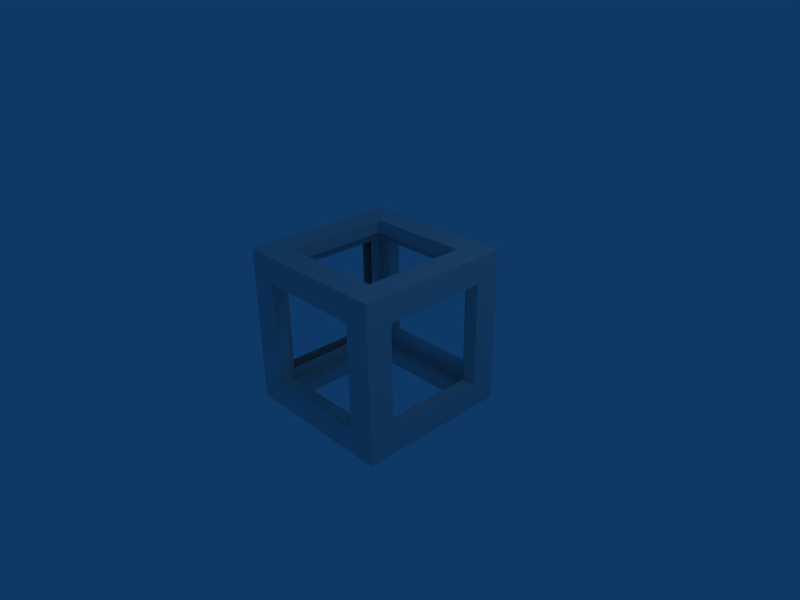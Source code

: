 # Source: cube.blend  (saved by Blender 2.49.2; exported with 4.5.12 LTS)
import bpy
from mathutils import Matrix  # noqa: F401  (used for matrix-valued properties, if any)

bpy.ops.wm.read_factory_settings(use_empty=True)
scene = bpy.context.scene
scene.name = 'Scene'

# ---- collections
col_collection_1 = bpy.data.collections.new('Collection 1'); scene.collection.children.link(col_collection_1)

# ---- materials (node trees are filled in below, after node groups)
mat_material = bpy.data.materials.new('Material')
mat_material.alpha_threshold = 0.0
mat_material.roughness = 0.5
mat_material.line_color = (0.0, 0.0, 0.0, 1.0)

# ---- material node trees

# ---- world
world_world = bpy.data.worlds.new('World'); scene.world = world_world
world_world.color = (0.05656, 0.2208, 0.4)
world_world.use_sun_shadow = False
world_world.sun_shadow_jitter_overblur = 0.0
world_world.cycles.sampling_method = 'MANUAL'
world_world.cycles.sample_map_resolution = 256

# ---- cameras
cam_camera = bpy.data.cameras.new('Camera')
cam_camera.passepartout_alpha = 0.2
cam_camera.clip_end = 100.0
cam_camera.lens = 35.0
cam_camera.ortho_scale = 7.314
cam_camera.show_passepartout = False
cam_camera.show_safe_areas = True
cam_camera.dof.focus_distance = 0.0
cam_camera.dof.aperture_fstop = 128.0

# ---- lights
light_spot = bpy.data.lights.new('Spot', 'POINT')
light_spot.transmission_factor = 0.0
light_spot.cutoff_distance = 30.0
light_spot.energy = 100.0
light_spot.shadow_buffer_clip_start = 1.001
light_spot.shadow_soft_size = 1.0
light_spot.shadow_maximum_resolution = 0.006
light_spot.use_absolute_resolution = True
light_spot.cycles.use_multiple_importance_sampling = False

# ---- meshes
me_cube = bpy.data.meshes.new('Cube')
me_cube.from_pydata([(1.0, 1.0, -1.0), (1.0, -1.0, -1.0), (-1.0, -1.0, -1.0), (-1.0, 1.0, -1.0), (1.0, 1.0, 1.0), (1.0, -1.0, 1.0), (-1.0, -1.0, 1.0), (-1.0, 1.0, 1.0), (0.8333, 0.8333, -0.8333), (0.8333, -0.8333, -0.8333), (-0.8333, -0.8333, -0.8333), (-0.8333, 0.8333, -0.8333), (0.8333, 0.8333, 0.8333), (0.8333, -0.8333, 0.8333), (-0.8333, -0.8333, 0.8333), (-0.8333, 0.8333, 0.8333), (-0.6631, 1.0, -1.0), (-0.6631, -1.0, -1.0), (-0.6631, 1.0, 1.0), (-0.6631, -1.0, 1.0), (-0.6631, -0.8333, -0.8333), (-0.6631, 0.8333, -0.8333), (-0.6631, -0.8333, 0.8333), (-0.6631, 0.8333, 0.8333), (0.6685, 1.0, -1.0), (0.6685, -1.0, -1.0), (0.6685, 1.0, 1.0), (0.6685, -1.0, 1.0), (0.6685, -0.8333, -0.8333), (0.6685, 0.8333, -0.8333), (0.6685, -0.8333, 0.8333), (0.6685, 0.8333, 0.8333), (1.0, -0.6667, -1.0), (-1.0, -0.6667, -1.0), (1.0, -0.6667, 1.0), (-1.0, -0.6667, 1.0), (0.8333, -0.6667, -0.8333), (-0.8333, -0.6667, -0.8333), (0.8333, -0.6667, 0.8333), (-0.8333, -0.6667, 0.8333), (-0.6631, -0.6667, -1.0), (-0.6631, -0.6667, 1.0), (-0.6631, -0.6667, -0.8333), (-0.6631, -0.6667, 0.8333), (0.6685, -0.6667, -1.0), (0.6685, -0.6667, 1.0), (0.6685, -0.6667, -0.8333), (0.6685, -0.6667, 0.8333), (1.0, 0.6667, -1.0), (-1.0, 0.6667, -1.0), (1.0, 0.6667, 1.0), (-1.0, 0.6667, 1.0), (0.8333, 0.6667, -0.8333), (-0.8333, 0.6667, -0.8333), (0.8333, 0.6667, 0.8333), (-0.8333, 0.6667, 0.8333), (-0.6631, 0.6667, -1.0), (-0.6631, 0.6667, 1.0), (-0.6631, 0.6667, -0.8333), (-0.6631, 0.6667, 0.8333), (0.6685, 0.6667, -1.0), (0.6685, 0.6667, 1.0), (0.6685, 0.6667, -0.8333), (0.6685, 0.6667, 0.8333), (1.0, 1.0, -0.6667), (1.0, -1.0, -0.6667), (-1.0, -1.0, -0.6667), (-1.0, 1.0, -0.6667), (0.8333, -0.8333, -0.6667), (0.8333, 0.8333, -0.6667), (-0.8333, -0.8333, -0.6667), (-0.8333, 0.8333, -0.6667), (-0.6631, -1.0, -0.6667), (-0.6631, 1.0, -0.6667), (-0.6631, -0.8333, -0.6667), (-0.6631, 0.8333, -0.6667), (0.6685, -1.0, -0.6667), (0.6685, 1.0, -0.6667), (0.6685, -0.8333, -0.6667), (0.6685, 0.8333, -0.6667), (1.0, -0.6667, -0.6667), (-1.0, -0.6667, -0.6667), (0.8333, -0.6667, -0.6667), (-0.8333, -0.6667, -0.6667), (1.0, 0.6667, -0.6667), (-1.0, 0.6667, -0.6667), (0.8333, 0.6667, -0.6667), (-0.8333, 0.6667, -0.6667), (1.0, 1.0, 0.6667), (1.0, -1.0, 0.6667), (-1.0, -1.0, 0.6667), (-1.0, 1.0, 0.6667), (0.8333, -0.8333, 0.6667), (0.8333, 0.8333, 0.6667), (-0.8333, -0.8333, 0.6667), (-0.8333, 0.8333, 0.6667), (-0.6631, -1.0, 0.6667), (-0.6631, 1.0, 0.6667), (-0.6631, -0.8333, 0.6667), (-0.6631, 0.8333, 0.6667), (0.6685, -1.0, 0.6667), (0.6685, 1.0, 0.6667), (0.6685, -0.8333, 0.6667), (0.6685, 0.8333, 0.6667), (1.0, -0.6667, 0.6667), (-1.0, -0.6667, 0.6667), (0.8333, -0.6667, 0.6667), (-0.8333, -0.6667, 0.6667), (1.0, 0.6667, 0.6667), (-1.0, 0.6667, 0.6667), (0.8333, 0.6667, 0.6667), (-0.8333, 0.6667, 0.6667)], [], [(2, 33, 40, 17), (35, 6, 19, 41), (20, 42, 37, 10), (14, 39, 43, 22), (25, 44, 32, 1), (17, 40, 44, 25), (45, 27, 5, 34), (41, 19, 27, 45), (28, 46, 42, 20), (9, 36, 46, 28), (30, 47, 38, 13), (22, 43, 47, 30), (33, 49, 56, 40), (49, 3, 16, 56), (7, 51, 57, 18), (51, 35, 41, 57), (42, 58, 53, 37), (58, 21, 11, 53), (39, 55, 59, 43), (55, 15, 23, 59), (44, 60, 48, 32), (0, 48, 60, 24), (56, 16, 24, 60), (26, 61, 50, 4), (61, 45, 34, 50), (18, 57, 61, 26), (62, 29, 21, 58), (36, 52, 62, 46), (52, 8, 29, 62), (47, 63, 54, 38), (63, 31, 12, 54), (59, 23, 31, 63), (66, 2, 17, 72), (3, 67, 73, 16), (10, 70, 74, 20), (21, 75, 71, 11), (76, 25, 1, 65), (72, 17, 25, 76), (64, 0, 24, 77), (16, 73, 77, 24), (28, 78, 68, 9), (20, 74, 78, 28), (29, 79, 75, 21), (8, 69, 79, 29), (65, 1, 32, 80), (81, 33, 2, 66), (9, 68, 82, 36), (37, 83, 70, 10), (0, 64, 84, 48), (80, 32, 48, 84), (85, 49, 33, 81), (67, 3, 49, 85), (52, 86, 69, 8), (36, 82, 86, 52), (53, 87, 83, 37), (11, 71, 87, 53), (6, 90, 96, 19), (90, 66, 72, 96), (67, 91, 97, 73), (91, 7, 18, 97), (70, 94, 98, 74), (94, 14, 22, 98), (75, 99, 95, 71), (99, 23, 15, 95), (27, 100, 89, 5), (100, 76, 65, 89), (19, 96, 100, 27), (77, 101, 88, 64), (101, 26, 4, 88), (97, 18, 26, 101), (78, 102, 92, 68), (102, 30, 13, 92), (98, 22, 30, 102), (103, 31, 23, 99), (69, 93, 103, 79), (93, 12, 31, 103), (5, 89, 104, 34), (89, 65, 80, 104), (35, 105, 90, 6), (105, 81, 66, 90), (68, 92, 106, 82), (92, 13, 38, 106), (83, 107, 94, 70), (107, 39, 14, 94), (50, 108, 88, 4), (108, 84, 64, 88), (34, 104, 108, 50), (51, 109, 105, 35), (7, 91, 109, 51), (91, 67, 85, 109), (86, 110, 93, 69), (110, 54, 12, 93), (106, 38, 54, 110), (111, 55, 39, 107), (71, 95, 111, 87), (95, 15, 55, 111), (72, 76, 78, 74), (72, 74, 98, 96), (96, 98, 102, 100), (100, 102, 78, 76), (80, 82, 106, 104), (104, 106, 110, 108), (84, 108, 110, 86), (80, 84, 86, 82), (57, 59, 63, 61), (45, 61, 63, 47), (41, 45, 47, 43), (41, 43, 59, 57), (73, 97, 99, 75), (73, 75, 79, 77), (77, 79, 103, 101), (101, 103, 99, 97), (40, 56, 58, 42), (40, 42, 46, 44), (44, 46, 62, 60), (56, 60, 62, 58)])
me_cube.materials.append(mat_material)
me_cube.use_remesh_preserve_volume = False
me_cube.use_remesh_preserve_attributes = False
me_cube.use_mirror_vertex_groups = False
me_cube.update()

# ---- objects
ob_cube = bpy.data.objects.new('Cube', me_cube)
ob_lamp = bpy.data.objects.new('Lamp', light_spot)
ob_camera = bpy.data.objects.new('Camera', cam_camera)

# ---- transforms, parenting, visibility, modifiers, constraints
ob_cube.location = (0.0, 0.0, 0.0)
ob_cube.scale = (1.2, 1.2, 1.2)
ob_cube.lock_rotations_4d = False
ob_cube.empty_display_type = 'ARROWS'
ob_cube.color = (0.0, 0.0, 0.0, 1.0)
ob_cube.lineart.crease_threshold = 0.0
ob_lamp.location = (4.076, 1.005, 5.904)
ob_lamp.rotation_euler = (0.6503, 0.05522, 1.866)
ob_lamp.lock_rotations_4d = False
ob_lamp.empty_display_type = 'ARROWS'
ob_lamp.color = (0.0, 0.0, 0.0, 0.0)
ob_lamp.lineart.crease_threshold = 0.0
ob_camera.location = (7.481, -6.508, 5.344)
ob_camera.rotation_euler = (1.109, 0.01082, 0.8149)
ob_camera.lock_rotations_4d = False
ob_camera.empty_display_type = 'ARROWS'
ob_camera.color = (0.0, 0.0, 0.0, 0.0)
ob_camera.display_type = 'WIRE'
ob_camera.lineart.crease_threshold = 0.0

# ---- collection membership
col_collection_1.objects.link(ob_cube)
col_collection_1.objects.link(ob_lamp)
col_collection_1.objects.link(ob_camera)

# ---- scene / render settings (as saved in the file)
scene.camera = ob_camera
scene.frame_start = 1; scene.frame_end = 250; scene.frame_set(1)
scene.render.engine = 'BLENDER_EEVEE_NEXT'
scene.render.image_settings.file_format = 'JPEG'
scene.render.image_settings.color_mode = 'RGB'
scene.render.image_settings.compression = 90
scene.render.resolution_x = 800
scene.render.resolution_y = 600
scene.render.pixel_aspect_x = 100.0
scene.render.pixel_aspect_y = 100.0
scene.render.fps = 25
scene.render.dither_intensity = 0.0
scene.render.use_compositing = False
scene.render.use_sequencer = False
scene.render.bake_margin = 2
scene.render.bake_bias = 0.0
scene.render.use_stamp_time = False
scene.render.use_stamp_date = False
scene.render.use_stamp_frame = False
scene.render.use_stamp_camera = False
scene.render.use_stamp_scene = False
scene.render.use_stamp_filename = False
scene.render.use_stamp_render_time = False
scene.render.stamp_font_size = 0
scene.cycles.use_denoising = False
scene.cycles.samples = 10
scene.cycles.sampling_pattern = 'TABULATED_SOBOL'
scene.cycles.light_sampling_threshold = 0.0
scene.cycles.use_adaptive_sampling = False
scene.cycles.use_light_tree = False
scene.cycles.blur_glossy = 0.0
scene.cycles.volume_bounces = 1
scene.cycles.pixel_filter_type = 'GAUSSIAN'
scene.cycles.sample_clamp_indirect = 0.0
scene.view_settings.view_transform = 'Raw'
bpy.context.view_layer.update()
